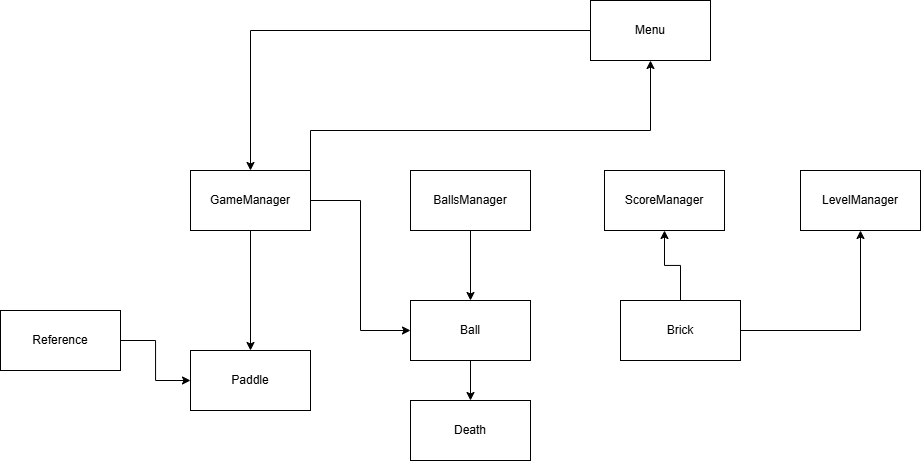

The diagram above was exported from draw.io. Its source (the exported page's mxGraphModel, read from the mxfile embedded in the PNG):
<mxGraphModel dx="2062" dy="614" grid="1" gridSize="10" guides="1" tooltips="1" connect="1" arrows="1" fold="1" page="1" pageScale="1" pageWidth="827" pageHeight="1169" math="0" shadow="0">
  <root>
    <mxCell id="0" />
    <mxCell id="1" parent="0" />
    <mxCell id="8cGDnx5c1BL5_WPpxhot-15" style="edgeStyle=orthogonalEdgeStyle;rounded=0;orthogonalLoop=1;jettySize=auto;html=1;entryX=0.5;entryY=0;entryDx=0;entryDy=0;" parent="1" source="8cGDnx5c1BL5_WPpxhot-1" target="8cGDnx5c1BL5_WPpxhot-4" edge="1">
      <mxGeometry relative="1" as="geometry" />
    </mxCell>
    <mxCell id="8cGDnx5c1BL5_WPpxhot-1" value="Menu" style="rounded=0;whiteSpace=wrap;html=1;" parent="1" vertex="1">
      <mxGeometry x="340" y="460" width="120" height="60" as="geometry" />
    </mxCell>
    <mxCell id="8cGDnx5c1BL5_WPpxhot-2" value="ScoreManager" style="rounded=0;whiteSpace=wrap;html=1;" parent="1" vertex="1">
      <mxGeometry x="354" y="630" width="120" height="60" as="geometry" />
    </mxCell>
    <mxCell id="8cGDnx5c1BL5_WPpxhot-13" style="edgeStyle=orthogonalEdgeStyle;rounded=0;orthogonalLoop=1;jettySize=auto;html=1;entryX=0.5;entryY=0;entryDx=0;entryDy=0;" parent="1" source="8cGDnx5c1BL5_WPpxhot-4" target="8cGDnx5c1BL5_WPpxhot-12" edge="1">
      <mxGeometry relative="1" as="geometry" />
    </mxCell>
    <mxCell id="8cGDnx5c1BL5_WPpxhot-14" style="edgeStyle=orthogonalEdgeStyle;rounded=0;orthogonalLoop=1;jettySize=auto;html=1;entryX=0;entryY=0.5;entryDx=0;entryDy=0;" parent="1" source="8cGDnx5c1BL5_WPpxhot-4" target="8cGDnx5c1BL5_WPpxhot-6" edge="1">
      <mxGeometry relative="1" as="geometry" />
    </mxCell>
    <mxCell id="8cGDnx5c1BL5_WPpxhot-16" style="edgeStyle=orthogonalEdgeStyle;rounded=0;orthogonalLoop=1;jettySize=auto;html=1;exitX=1;exitY=0.25;exitDx=0;exitDy=0;entryX=0.5;entryY=1;entryDx=0;entryDy=0;" parent="1" source="8cGDnx5c1BL5_WPpxhot-4" target="8cGDnx5c1BL5_WPpxhot-1" edge="1">
      <mxGeometry relative="1" as="geometry">
        <Array as="points">
          <mxPoint x="60" y="590" />
          <mxPoint x="400" y="590" />
        </Array>
      </mxGeometry>
    </mxCell>
    <mxCell id="8cGDnx5c1BL5_WPpxhot-4" value="GameManager" style="rounded=0;whiteSpace=wrap;html=1;" parent="1" vertex="1">
      <mxGeometry x="-60" y="630" width="120" height="60" as="geometry" />
    </mxCell>
    <mxCell id="8cGDnx5c1BL5_WPpxhot-9" style="edgeStyle=orthogonalEdgeStyle;rounded=0;orthogonalLoop=1;jettySize=auto;html=1;entryX=0.5;entryY=0;entryDx=0;entryDy=0;" parent="1" source="8cGDnx5c1BL5_WPpxhot-5" target="8cGDnx5c1BL5_WPpxhot-6" edge="1">
      <mxGeometry relative="1" as="geometry" />
    </mxCell>
    <mxCell id="8cGDnx5c1BL5_WPpxhot-5" value="BallsManager" style="rounded=0;whiteSpace=wrap;html=1;" parent="1" vertex="1">
      <mxGeometry x="160" y="630" width="120" height="60" as="geometry" />
    </mxCell>
    <mxCell id="8cGDnx5c1BL5_WPpxhot-18" style="edgeStyle=orthogonalEdgeStyle;rounded=0;orthogonalLoop=1;jettySize=auto;html=1;entryX=0.5;entryY=0;entryDx=0;entryDy=0;" parent="1" source="8cGDnx5c1BL5_WPpxhot-6" target="8cGDnx5c1BL5_WPpxhot-17" edge="1">
      <mxGeometry relative="1" as="geometry" />
    </mxCell>
    <mxCell id="8cGDnx5c1BL5_WPpxhot-6" value="Ball" style="rounded=0;whiteSpace=wrap;html=1;" parent="1" vertex="1">
      <mxGeometry x="160" y="760" width="120" height="60" as="geometry" />
    </mxCell>
    <mxCell id="8cGDnx5c1BL5_WPpxhot-8" style="edgeStyle=orthogonalEdgeStyle;rounded=0;orthogonalLoop=1;jettySize=auto;html=1;entryX=0.5;entryY=1;entryDx=0;entryDy=0;" parent="1" source="8cGDnx5c1BL5_WPpxhot-7" target="8cGDnx5c1BL5_WPpxhot-2" edge="1">
      <mxGeometry relative="1" as="geometry" />
    </mxCell>
    <mxCell id="8cGDnx5c1BL5_WPpxhot-22" style="edgeStyle=orthogonalEdgeStyle;rounded=0;orthogonalLoop=1;jettySize=auto;html=1;exitX=1;exitY=0.5;exitDx=0;exitDy=0;entryX=0.5;entryY=1;entryDx=0;entryDy=0;" parent="1" source="8cGDnx5c1BL5_WPpxhot-7" target="8cGDnx5c1BL5_WPpxhot-21" edge="1">
      <mxGeometry relative="1" as="geometry" />
    </mxCell>
    <mxCell id="8cGDnx5c1BL5_WPpxhot-7" value="Brick" style="rounded=0;whiteSpace=wrap;html=1;" parent="1" vertex="1">
      <mxGeometry x="370" y="760" width="120" height="60" as="geometry" />
    </mxCell>
    <mxCell id="8cGDnx5c1BL5_WPpxhot-12" value="Paddle" style="rounded=0;whiteSpace=wrap;html=1;" parent="1" vertex="1">
      <mxGeometry x="-60" y="810" width="120" height="60" as="geometry" />
    </mxCell>
    <mxCell id="8cGDnx5c1BL5_WPpxhot-17" value="Death" style="rounded=0;whiteSpace=wrap;html=1;" parent="1" vertex="1">
      <mxGeometry x="160" y="860" width="120" height="60" as="geometry" />
    </mxCell>
    <mxCell id="8cGDnx5c1BL5_WPpxhot-20" style="edgeStyle=orthogonalEdgeStyle;rounded=0;orthogonalLoop=1;jettySize=auto;html=1;" parent="1" source="8cGDnx5c1BL5_WPpxhot-19" target="8cGDnx5c1BL5_WPpxhot-12" edge="1">
      <mxGeometry relative="1" as="geometry" />
    </mxCell>
    <mxCell id="8cGDnx5c1BL5_WPpxhot-19" value="Reference" style="rounded=0;whiteSpace=wrap;html=1;" parent="1" vertex="1">
      <mxGeometry x="-250" y="770" width="120" height="60" as="geometry" />
    </mxCell>
    <mxCell id="8cGDnx5c1BL5_WPpxhot-21" value="LevelManager" style="rounded=0;whiteSpace=wrap;html=1;" parent="1" vertex="1">
      <mxGeometry x="550" y="630" width="120" height="60" as="geometry" />
    </mxCell>
  </root>
</mxGraphModel>